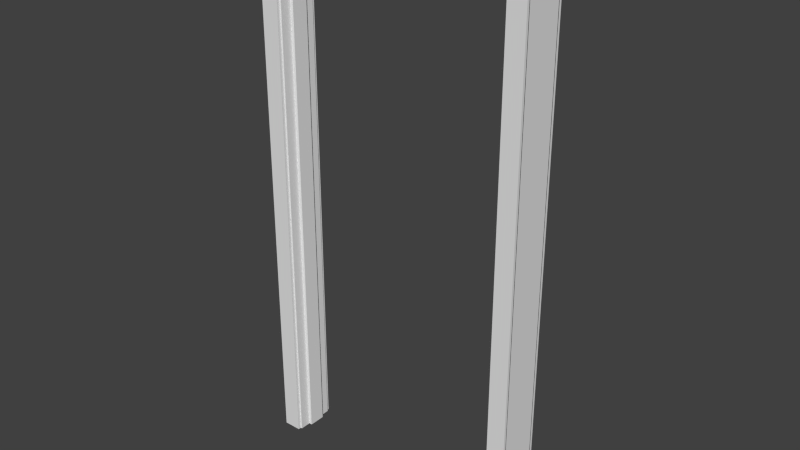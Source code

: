 # Source: Door_Frame.blend  (saved by Blender 2.78.0; exported with 4.5.12 LTS)
import bpy
from mathutils import Matrix  # noqa: F401  (used for matrix-valued properties, if any)

bpy.ops.wm.read_factory_settings(use_empty=True)
scene = bpy.context.scene
scene.name = 'Scene'

# ---- collections
col_collection_1 = bpy.data.collections.new('Collection 1'); scene.collection.children.link(col_collection_1)

# ---- world
world_world = bpy.data.worlds.new('World'); scene.world = world_world
world_world.color = (0.05088, 0.05088, 0.05088)
world_world.use_sun_shadow = False
world_world.sun_shadow_jitter_overblur = 0.0
world_world.cycles.sampling_method = 'NONE'
world_world.cycles.sample_map_resolution = 256

# ---- meshes
me_base_point_004 = bpy.data.meshes.new('Base Point.004')
me_base_point_004.from_pydata([(0.0, 0.0, 0.0)], [], [])
me_base_point_004.use_remesh_preserve_volume = False
me_base_point_004.use_remesh_preserve_attributes = False
me_base_point_004.use_mirror_vertex_groups = False
me_base_point_004.update()
me_cube_006 = bpy.data.meshes.new('Cube.006')
me_cube_006.from_pydata([(-1.863e-09, 0.0, 0.0), (-1.863e-09, 0.1778, 0.0), (0.06985, 0.1778, 0.0), (0.06985, 0.0, 0.0), (0.06985, 0.1778, 2.032), (0.06985, 0.0, 2.032), (0.9969, 0.0, 0.0), (0.9969, 0.1778, 0.0), (1.067, 0.1778, 0.0), (1.067, 0.0, 0.0), (0.9969, 0.0, 2.032), (0.9969, 0.1778, 2.032), (-1.863e-09, 0.0, 2.108), (-1.863e-09, 0.1778, 2.108), (1.067, 0.1778, 2.108), (1.067, 0.0, 2.108), (-1.863e-09, 0.1651, 0.0), (-1.863e-09, 0.0127, 0.0), (0.06985, 0.1651, 2.032), (0.06985, 0.0127, 2.032), (0.06985, 0.0127, 0.0), (0.06985, 0.1651, 0.0), (0.9969, 0.0127, 2.032), (0.9969, 0.1651, 2.032), (0.9969, 0.1651, 0.0), (0.9969, 0.0127, 0.0), (1.067, 0.0127, 0.0), (1.067, 0.1651, 0.0), (-1.863e-09, 0.0127, 2.108), (-1.863e-09, 0.1651, 2.108), (1.067, 0.1651, 2.108), (1.067, 0.0127, 2.108), (1.041, 0.0127, 0.0), (1.041, 0.1651, 0.0), (1.041, 0.0127, 2.083), (1.041, 0.1651, 2.083), (0.0254, 0.1651, 0.0), (0.0254, 0.0127, 0.0), (0.0254, 0.0127, 2.083), (0.0254, 0.1651, 2.083), (0.0762, 0.1651, 2.026), (0.0762, 0.0127, 2.026), (0.0762, 0.0127, 0.0), (0.0762, 0.1651, 0.0), (0.9906, 0.0127, 2.026), (0.9906, 0.1651, 2.026), (0.9906, 0.1651, 0.0), (0.9906, 0.0127, 0.0), (0.0762, 0.1216, 2.026), (0.0762, 0.05625, 2.026), (0.0762, 0.05625, 0.0), (0.0762, 0.1216, 0.0), (0.9906, 0.05625, 2.026), (0.9906, 0.1216, 2.026), (0.9906, 0.1216, 0.0), (0.9906, 0.05625, 0.0), (0.0889, 0.1216, 2.013), (0.0889, 0.05625, 2.013), (0.0889, 0.05625, 0.0), (0.0889, 0.1216, 0.0), (0.9779, 0.05625, 2.013), (0.9779, 0.1216, 2.013), (0.9779, 0.1216, 0.0), (0.9779, 0.05625, 0.0)], [(17, 20), (25, 26), (25, 32)], [(38, 39, 36, 37), (39, 38, 34, 35), (28, 31, 34, 38), (31, 28, 12, 15), (33, 35, 34, 32), (11, 4, 13, 14), (29, 30, 14, 13), (35, 30, 29, 39), (11, 14, 8, 7), (27, 8, 14, 30), (30, 35, 33, 27), (38, 37, 17, 28), (29, 16, 36, 39), (29, 13, 1, 16), (4, 2, 1, 13), (17, 0, 12, 28), (3, 5, 12, 0), (5, 10, 15, 12), (10, 6, 9, 15), (31, 26, 32, 34), (31, 15, 9, 26), (6, 10, 22, 25), (23, 24, 46, 45), (23, 11, 7, 24), (22, 19, 41, 44), (2, 4, 18, 21), (19, 5, 3, 20), (18, 23, 45, 40), (19, 22, 10, 5), (23, 18, 4, 11), (53, 45, 46, 54), (49, 41, 42, 50), (49, 52, 44, 41), (25, 22, 44, 47), (19, 20, 42, 41), (21, 18, 40, 43), (24, 25, 47, 55, 54, 46), (20, 21, 43, 51, 50, 42), (44, 52, 55, 47), (49, 50, 58, 57), (40, 48, 51, 43), (48, 53, 61, 56), (40, 45, 53, 48), (52, 49, 57, 60), (60, 61, 62, 63), (56, 57, 58, 59), (56, 61, 60, 57), (51, 48, 56, 59), (53, 54, 62, 61), (55, 52, 60, 63), (54, 55, 63, 62), (50, 51, 59, 58), (2, 21, 16, 1), (27, 33, 24), (24, 7, 8, 27)])
_uv = me_cube_006.uv_layers.new(name='UVMap')
_uv.uv.foreach_set('vector', [0.9783, 0.06568, 0.9783, 0.02128, 0.00752, 0.02128, 0.00752, 0.06568, 0.06835, 0.1985, 0.06835, 0.09899, 0.8815, 0.09899, 0.8815, 0.1985, 0.8001, 0.4333, 0.1875, 0.4333, 0.2021, 0.4464, 0.7855, 0.4464, 0.1875, 0.4333, 0.8001, 0.4333, 0.8001, 0.4333, 0.1875, 0.4333, 0.00752, 0.02128, 0.9783, 0.02128, 0.9783, 0.06568, 0.00752, 0.06568, 0.2276, 0.4727, 0.7599, 0.4727, 0.8001, 0.4333, 0.1875, 0.4333, 0.8001, 0.4333, 0.1875, 0.4333, 0.1875, 0.4333, 0.8001, 0.4333, 0.2021, 0.4464, 0.1875, 0.4333, 0.8001, 0.4333, 0.7855, 0.4464, 0.9524, 0.2598, 0.9879, 0.2253, 0.006742, 0.2253, 0.006742, 0.2598, 0.00752, 0.02128, 0.00752, 0.01684, 0.9902, 0.01684, 0.9902, 0.02128, 0.9879, 0.2253, 0.9761, 0.2379, 0.006742, 0.2379, 0.006742, 0.2253, 0.9761, 0.7396, 0.006742, 0.7396, 0.006742, 0.7521, 0.9879, 0.7521, 0.9879, 0.7521, 0.006742, 0.7521, 0.006742, 0.7396, 0.9761, 0.7396, 0.9902, 0.02128, 0.9902, 0.01684, 0.00752, 0.01684, 0.00752, 0.02128, 0.9524, 0.7176, 0.006742, 0.7176, 0.006742, 0.7521, 0.9879, 0.7521, 0.00752, 0.06568, 0.00752, 0.07012, 0.9902, 0.07012, 0.9902, 0.06568, 0.006742, 0.7176, 0.9524, 0.7176, 0.9879, 0.7521, 0.006742, 0.7521, 0.7599, 0.4727, 0.2276, 0.4727, 0.1875, 0.4333, 0.8001, 0.4333, 0.9524, 0.2598, 0.006742, 0.2598, 0.006742, 0.2253, 0.9879, 0.2253, 0.9879, 0.2253, 0.006742, 0.2253, 0.006742, 0.2379, 0.9761, 0.2379, 0.9902, 0.06568, 0.9902, 0.07012, 0.00752, 0.07012, 0.00752, 0.06568, 0.00752, 0.07012, 0.9547, 0.07012, 0.9547, 0.06568, 0.00752, 0.06568, 0.9524, 0.2598, 0.006742, 0.2598, 0.006742, 0.263, 0.9495, 0.263, 0.9547, 0.02128, 0.9547, 0.01684, 0.00752, 0.01684, 0.00752, 0.02128, 0.2276, 0.4727, 0.7599, 0.4727, 0.7563, 0.476, 0.2312, 0.476, 0.00752, 0.01684, 0.9547, 0.01684, 0.9547, 0.02128, 0.00752, 0.02128, 0.9547, 0.06568, 0.9547, 0.07012, 0.00752, 0.07012, 0.00752, 0.06568, 0.7599, 0.4727, 0.2276, 0.4727, 0.2312, 0.476, 0.7563, 0.476, 0.1039, 0.09899, 0.846, 0.09899, 0.846, 0.08903, 0.1039, 0.08903, 0.846, 0.1985, 0.1039, 0.1985, 0.1039, 0.2085, 0.846, 0.2085, 0.9517, 0.03651, 0.9517, 0.02128, 0.00752, 0.02128, 0.00752, 0.03651, 0.9517, 0.05046, 0.9517, 0.06568, 0.00752, 0.06568, 0.00752, 0.05046, 0.109, 0.1331, 0.8409, 0.1331, 0.8409, 0.09899, 0.109, 0.09899, 0.006742, 0.2598, 0.9524, 0.2598, 0.9495, 0.263, 0.006742, 0.263, 0.9524, 0.7176, 0.006742, 0.7176, 0.006742, 0.7145, 0.9495, 0.7145, 0.006742, 0.7176, 0.9524, 0.7176, 0.9495, 0.7145, 0.006742, 0.7145, 0.006742, 0.2598, 0.006742, 0.2598, 0.006742, 0.263, 0.006742, 0.263, 0.006742, 0.263, 0.006742, 0.263, 0.006742, 0.7176, 0.006742, 0.7176, 0.006742, 0.7145, 0.006742, 0.7145, 0.006742, 0.7145, 0.006742, 0.7145, 0.9517, 0.06568, 0.9517, 0.05046, 0.00752, 0.05046, 0.00752, 0.06568, 0.9495, 0.6483, 0.006742, 0.6483, 0.006742, 0.5616, 0.9436, 0.5616, 0.9517, 0.02128, 0.9517, 0.03651, 0.00752, 0.03651, 0.00752, 0.02128, 0.7563, 0.476, 0.2312, 0.476, 0.2385, 0.4825, 0.749, 0.4825, 0.109, 0.1985, 0.8409, 0.1985, 0.8409, 0.1644, 0.109, 0.1644, 0.2312, 0.476, 0.7563, 0.476, 0.749, 0.4825, 0.2385, 0.4825, 0.9458, 0.05046, 0.9458, 0.03651, 0.00752, 0.03651, 0.00752, 0.05046, 0.9458, 0.03651, 0.9458, 0.05046, 0.00752, 0.05046, 0.00752, 0.03651, 0.1192, 0.1644, 0.8307, 0.1644, 0.8307, 0.1331, 0.1192, 0.1331, 0.006742, 0.6483, 0.9495, 0.6483, 0.9436, 0.5616, 0.006742, 0.5616, 0.9671, 0.3053, 0.02434, 0.3053, 0.02434, 0.4034, 0.9612, 0.4034, 0.02434, 0.3053, 0.9671, 0.3053, 0.9612, 0.4034, 0.02434, 0.4034, 0.006742, 0.263, 0.006742, 0.263, 0.006742, 0.2692, 0.006742, 0.2692, 0.006742, 0.7145, 0.006742, 0.7145, 0.006742, 0.7082, 0.006742, 0.7082, 0.00752, 0.02128, 0.0, 0.0, 0.00752, 0.01684, 0.006742, 0.7176, 0.006742, 0.2379, 0.0, 0.0, 0.0, 0.0, 0.00752, 0.01684, 0.006742, 0.2253, 0.00752, 0.02128, 0.0, 0.0])
me_cube_006.materials.append(None)
me_cube_006.use_remesh_preserve_volume = False
me_cube_006.use_remesh_preserve_attributes = False
me_cube_006.use_mirror_vertex_groups = False
me_cube_006.update()
me_bool_obj_005 = bpy.data.meshes.new('Bool Obj.005')
me_bool_obj_005.from_pydata([(0.0, 0.0, -0.00254), (0.0, 0.1549, -0.00254), (1.067, 0.1549, -0.00254), (1.067, 0.0, -0.00254), (0.0, 0.0, 2.108), (0.0, 0.1549, 2.108), (1.067, 0.1549, 2.108), (1.067, 0.0, 2.108)], [], [(4, 7, 6, 5), (0, 4, 5, 1), (2, 6, 7, 3)])
me_bool_obj_005.use_remesh_preserve_volume = False
me_bool_obj_005.use_remesh_preserve_attributes = False
me_bool_obj_005.use_mirror_vertex_groups = False
me_bool_obj_005.update()

# ---- objects
ob_bpassembly_door_frame = bpy.data.objects.new('BPASSEMBLY.Door Frame', me_base_point_004)
ob_vpdimz_door_frame = bpy.data.objects.new('VPDIMZ.Door Frame', None)
ob_vpdimy_door_frame = bpy.data.objects.new('VPDIMY.Door Frame', None)
ob_vpdimx_door_frame = bpy.data.objects.new('VPDIMX.Door Frame', None)
ob_mesh_door_frame_door_frame = bpy.data.objects.new('MESH.Door Frame.Door Frame', me_cube_006)
ob_mesh_door_frame_bool_obj = bpy.data.objects.new('MESH.Door Frame.Bool Obj', me_bool_obj_005)

# ---- transforms, parenting, visibility, modifiers, constraints
ob_bpassembly_door_frame.location = (0.0, 0.0, 0.0)
ob_bpassembly_door_frame.lock_location = (False, True, False)
ob_bpassembly_door_frame.lock_rotation = (True, True, True)
ob_bpassembly_door_frame.lineart.crease_threshold = 0.0
ob_vpdimz_door_frame.parent = ob_bpassembly_door_frame
ob_vpdimz_door_frame.location = (0.0, 0.0, 2.108)
ob_vpdimz_door_frame.lock_location = (True, True, False)
ob_vpdimz_door_frame.lock_rotation = (True, True, True)
ob_vpdimz_door_frame.lock_scale = (True, True, True)
ob_vpdimz_door_frame.empty_display_size = 0.0508
ob_vpdimz_door_frame.empty_image_offset = (0.0, 0.0)
ob_vpdimz_door_frame.lineart.crease_threshold = 0.0
_c = ob_vpdimz_door_frame.constraints.new('LIMIT_LOCATION'); _c.name = 'Limit Location'
_c.owner_space = 'LOCAL'
_c.use_min_z = True
ob_vpdimy_door_frame.parent = ob_bpassembly_door_frame
ob_vpdimy_door_frame.location = (0.0, 0.1524, 0.0)
ob_vpdimy_door_frame.lock_location = (True, False, True)
ob_vpdimy_door_frame.lock_rotation = (True, True, True)
ob_vpdimy_door_frame.lock_scale = (True, True, True)
ob_vpdimy_door_frame.empty_display_size = 0.0508
ob_vpdimy_door_frame.empty_image_offset = (0.0, 0.0)
ob_vpdimy_door_frame.lineart.crease_threshold = 0.0
ob_vpdimx_door_frame.parent = ob_bpassembly_door_frame
ob_vpdimx_door_frame.location = (1.067, 0.0, 0.0)
ob_vpdimx_door_frame.lock_location = (False, True, True)
ob_vpdimx_door_frame.lock_rotation = (True, True, True)
ob_vpdimx_door_frame.lock_scale = (True, True, True)
ob_vpdimx_door_frame.empty_display_size = 0.0508
ob_vpdimx_door_frame.empty_image_offset = (0.0, 0.0)
ob_vpdimx_door_frame.lineart.crease_threshold = 0.0
_c = ob_vpdimx_door_frame.constraints.new('LIMIT_LOCATION'); _c.name = 'Limit Location'
_c.owner_space = 'LOCAL'
_c.use_min_x = True
ob_mesh_door_frame_door_frame.parent = ob_bpassembly_door_frame
ob_mesh_door_frame_door_frame.location = (0.0, -0.0127, -9.934e-08)
ob_mesh_door_frame_door_frame.lock_location = (True, True, True)
ob_mesh_door_frame_door_frame.lock_rotation = (True, True, True)
ob_mesh_door_frame_door_frame.lock_scale = (True, True, True)
ob_mesh_door_frame_door_frame.lineart.crease_threshold = 0.0
_vg = ob_mesh_door_frame_door_frame.vertex_groups.new(name='X Dimension')
_vg = ob_mesh_door_frame_door_frame.vertex_groups.new(name='Y Dimension')
_vg = ob_mesh_door_frame_door_frame.vertex_groups.new(name='Z Dimension')
_m = ob_mesh_door_frame_door_frame.modifiers.new('Hook-VPDIMX.Door Frame', 'HOOK')
_m.center = (1.067, 0.0127, 9.934e-08)
_m.matrix_inverse = ((1.0, 0.0, 0.0, -1.067), (0.0, 1.0, 0.0, -0.0127), (0.0, 0.0, 1.0, -9.934e-08), (0.0, 0.0, 0.0, 1.0))
_m.object = ob_vpdimx_door_frame
_m = ob_mesh_door_frame_door_frame.modifiers.new('Hook-VPDIMY.Door Frame', 'HOOK')
_m.center = (0.0, 0.1651, 9.934e-08)
_m.matrix_inverse = ((1.0, 0.0, 0.0, 0.0), (0.0, 1.0, 0.0, -0.1651), (0.0, 0.0, 1.0, -9.934e-08), (0.0, 0.0, 0.0, 1.0))
_m.object = ob_vpdimy_door_frame
_m = ob_mesh_door_frame_door_frame.modifiers.new('Hook-VPDIMZ.Door Frame', 'HOOK')
_m.center = (0.0, 0.0127, 2.108)
_m.matrix_inverse = ((1.0, 0.0, 0.0, 0.0), (0.0, 1.0, 0.0, -0.0127), (0.0, 0.0, 1.0, -2.108), (0.0, 0.0, 0.0, 1.0))
_m.object = ob_vpdimz_door_frame
ob_mesh_door_frame_bool_obj.parent = ob_bpassembly_door_frame
ob_mesh_door_frame_bool_obj.location = (0.0, -0.00254, 0.0)
ob_mesh_door_frame_bool_obj.scale = (1.0, 1.017, 1.0)
ob_mesh_door_frame_bool_obj.lock_location = (True, True, True)
ob_mesh_door_frame_bool_obj.lineart.crease_threshold = 0.0
_vg = ob_mesh_door_frame_bool_obj.vertex_groups.new(name='X Dimension')
_vg = ob_mesh_door_frame_bool_obj.vertex_groups.new(name='Y Dimension')
_vg = ob_mesh_door_frame_bool_obj.vertex_groups.new(name='Z Dimension')
_m = ob_mesh_door_frame_bool_obj.modifiers.new('Hook-VPDIMX.Door Frame', 'HOOK')
_m.center = (1.067, 0.002498, 0.0)
_m.matrix_inverse = ((1.0, 0.0, 0.0, -1.067), (0.0, 1.017, 0.0, -0.00254), (0.0, 0.0, 1.0, 0.0), (0.0, 0.0, 0.0, 1.0))
_m.object = ob_vpdimx_door_frame
_m = ob_mesh_door_frame_bool_obj.modifiers.new('Hook-VPDIMY.Door Frame', 'HOOK')
_m.center = (0.0, 0.1524, 0.0)
_m.matrix_inverse = ((1.0, 0.0, 0.0, 0.0), (0.0, 1.017, 0.0, -0.1549), (0.0, 0.0, 1.0, 0.0), (0.0, 0.0, 0.0, 1.0))
_m.object = ob_vpdimy_door_frame
_m = ob_mesh_door_frame_bool_obj.modifiers.new('Hook-VPDIMZ.Door Frame', 'HOOK')
_m.center = (0.0, 0.002498, 2.108)
_m.matrix_inverse = ((1.0, 0.0, 0.0, 0.0), (0.0, 1.017, 0.0, -0.00254), (0.0, 0.0, 1.0, -2.108), (0.0, 0.0, 0.0, 1.0))
_m.object = ob_vpdimz_door_frame

# ---- collection membership
col_collection_1.objects.link(ob_bpassembly_door_frame)
col_collection_1.objects.link(ob_vpdimz_door_frame)
col_collection_1.objects.link(ob_vpdimy_door_frame)
col_collection_1.objects.link(ob_vpdimx_door_frame)
col_collection_1.objects.link(ob_mesh_door_frame_door_frame)
col_collection_1.objects.link(ob_mesh_door_frame_bool_obj)

# ---- scene / render settings (as saved in the file)
scene.frame_start = 1; scene.frame_end = 250; scene.frame_set(1)
scene.render.engine = 'CYCLES'
scene.render.resolution_percentage = 50
scene.render.dither_intensity = 0.0
scene.cycles.use_denoising = False
scene.cycles.samples = 100
scene.cycles.sampling_pattern = 'TABULATED_SOBOL'
scene.cycles.light_sampling_threshold = 0.0
scene.cycles.use_adaptive_sampling = False
scene.cycles.use_light_tree = False
scene.cycles.caustics_reflective = False
scene.cycles.caustics_refractive = False
scene.cycles.blur_glossy = 0.0
scene.cycles.max_bounces = 6
scene.cycles.pixel_filter_type = 'GAUSSIAN'
scene.cycles.sample_clamp_indirect = 0.0
scene.view_settings.view_transform = 'Standard'
bpy.context.view_layer.update()

# ---- added for rendering (the .blend has no active camera and no usable light): camera, sun
cam_auto = bpy.data.cameras.new('AutoCamera')
cam_auto.lens = 50.0
cam_auto.sensor_width = 36.0
cam_auto.clip_end = 1000.0
ob_auto_camera = bpy.data.objects.new('AutoCamera', cam_auto)
scene.collection.objects.link(ob_auto_camera)
ob_auto_camera.location = (2.72774, -2.55701, 2.8083)
ob_auto_camera.rotation_euler = (1.09748, -7.21219e-08, 0.694738)
scene.camera = ob_auto_camera
light_auto_sun = bpy.data.lights.new('AutoSun', 'SUN')
light_auto_sun.energy = 3.0
light_auto_sun.angle = 0.0523599
ob_auto_sun = bpy.data.objects.new('AutoSun', light_auto_sun)
scene.collection.objects.link(ob_auto_sun)
ob_auto_sun.rotation_euler = (0.872665, 0.174533, 0.523599)
bpy.context.view_layer.update()
